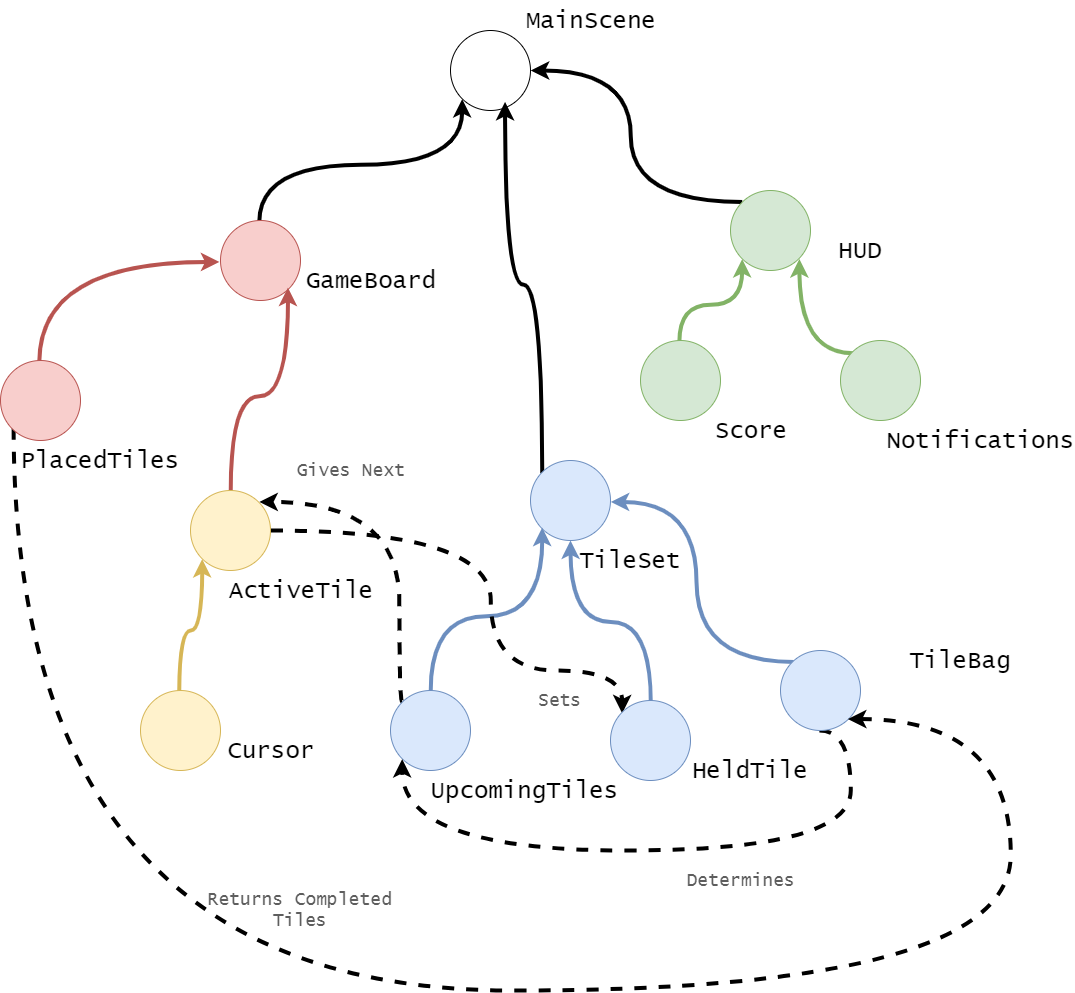

The diagram above was exported from draw.io. Its source (the exported page's mxGraphModel, read from the mxfile embedded in the PNG):
<mxGraphModel dx="3044" dy="1160" grid="1" gridSize="10" guides="1" tooltips="1" connect="1" arrows="1" fold="1" page="1" pageScale="1" pageWidth="850" pageHeight="1100" math="0" shadow="0">
  <root>
    <mxCell id="0" />
    <mxCell id="1" parent="0" />
    <mxCell id="ZrlPPFWRv1yOLr7yIgt8-1" value="" style="ellipse;whiteSpace=wrap;html=1;aspect=fixed;" vertex="1" parent="1">
      <mxGeometry x="350" y="140" width="80" height="80" as="geometry" />
    </mxCell>
    <mxCell id="ZrlPPFWRv1yOLr7yIgt8-38" style="edgeStyle=orthogonalEdgeStyle;rounded=0;orthogonalLoop=1;jettySize=auto;html=1;exitX=0.5;exitY=0;exitDx=0;exitDy=0;entryX=0;entryY=1;entryDx=0;entryDy=0;curved=1;strokeWidth=4;" edge="1" parent="1" source="ZrlPPFWRv1yOLr7yIgt8-2" target="ZrlPPFWRv1yOLr7yIgt8-1">
      <mxGeometry relative="1" as="geometry" />
    </mxCell>
    <mxCell id="ZrlPPFWRv1yOLr7yIgt8-2" value="" style="ellipse;whiteSpace=wrap;html=1;aspect=fixed;fillColor=#f8cecc;strokeColor=#b85450;" vertex="1" parent="1">
      <mxGeometry x="120" y="330" width="80" height="80" as="geometry" />
    </mxCell>
    <mxCell id="ZrlPPFWRv1yOLr7yIgt8-46" style="edgeStyle=orthogonalEdgeStyle;curved=1;rounded=0;orthogonalLoop=1;jettySize=auto;html=1;exitX=0;exitY=0;exitDx=0;exitDy=0;entryX=0.683;entryY=0.9;entryDx=0;entryDy=0;entryPerimeter=0;strokeWidth=4;" edge="1" parent="1" source="ZrlPPFWRv1yOLr7yIgt8-3" target="ZrlPPFWRv1yOLr7yIgt8-1">
      <mxGeometry relative="1" as="geometry" />
    </mxCell>
    <mxCell id="ZrlPPFWRv1yOLr7yIgt8-3" value="" style="ellipse;whiteSpace=wrap;html=1;aspect=fixed;fillColor=#dae8fc;strokeColor=#6c8ebf;" vertex="1" parent="1">
      <mxGeometry x="430" y="570" width="80" height="80" as="geometry" />
    </mxCell>
    <mxCell id="ZrlPPFWRv1yOLr7yIgt8-47" style="edgeStyle=orthogonalEdgeStyle;curved=1;rounded=0;orthogonalLoop=1;jettySize=auto;html=1;exitX=0;exitY=0;exitDx=0;exitDy=0;strokeWidth=4;entryX=1;entryY=0.5;entryDx=0;entryDy=0;" edge="1" parent="1" source="ZrlPPFWRv1yOLr7yIgt8-4" target="ZrlPPFWRv1yOLr7yIgt8-1">
      <mxGeometry relative="1" as="geometry">
        <mxPoint x="500" y="220" as="targetPoint" />
      </mxGeometry>
    </mxCell>
    <mxCell id="ZrlPPFWRv1yOLr7yIgt8-4" value="" style="ellipse;whiteSpace=wrap;html=1;aspect=fixed;fillColor=#d5e8d4;strokeColor=#82b366;" vertex="1" parent="1">
      <mxGeometry x="630" y="300" width="80" height="80" as="geometry" />
    </mxCell>
    <mxCell id="ZrlPPFWRv1yOLr7yIgt8-54" style="edgeStyle=orthogonalEdgeStyle;curved=1;rounded=0;orthogonalLoop=1;jettySize=auto;html=1;exitX=0.5;exitY=0;exitDx=0;exitDy=0;entryX=0;entryY=1;entryDx=0;entryDy=0;strokeWidth=4;fillColor=#d5e8d4;strokeColor=#82b366;" edge="1" parent="1" source="ZrlPPFWRv1yOLr7yIgt8-5" target="ZrlPPFWRv1yOLr7yIgt8-4">
      <mxGeometry relative="1" as="geometry" />
    </mxCell>
    <mxCell id="ZrlPPFWRv1yOLr7yIgt8-5" value="" style="ellipse;whiteSpace=wrap;html=1;aspect=fixed;fillColor=#d5e8d4;strokeColor=#82b366;" vertex="1" parent="1">
      <mxGeometry x="540" y="450" width="80" height="80" as="geometry" />
    </mxCell>
    <mxCell id="ZrlPPFWRv1yOLr7yIgt8-53" style="edgeStyle=orthogonalEdgeStyle;curved=1;rounded=0;orthogonalLoop=1;jettySize=auto;html=1;exitX=0;exitY=0;exitDx=0;exitDy=0;entryX=1;entryY=1;entryDx=0;entryDy=0;strokeWidth=4;fillColor=#d5e8d4;strokeColor=#82b366;" edge="1" parent="1" source="ZrlPPFWRv1yOLr7yIgt8-6" target="ZrlPPFWRv1yOLr7yIgt8-4">
      <mxGeometry relative="1" as="geometry" />
    </mxCell>
    <mxCell id="ZrlPPFWRv1yOLr7yIgt8-6" value="" style="ellipse;whiteSpace=wrap;html=1;aspect=fixed;fillColor=#d5e8d4;strokeColor=#82b366;" vertex="1" parent="1">
      <mxGeometry x="740" y="450" width="80" height="80" as="geometry" />
    </mxCell>
    <mxCell id="ZrlPPFWRv1yOLr7yIgt8-43" style="edgeStyle=orthogonalEdgeStyle;curved=1;rounded=0;orthogonalLoop=1;jettySize=auto;html=1;exitX=0.5;exitY=0;exitDx=0;exitDy=0;entryX=0;entryY=1;entryDx=0;entryDy=0;strokeWidth=4;fillColor=#dae8fc;strokeColor=#6c8ebf;" edge="1" parent="1" source="ZrlPPFWRv1yOLr7yIgt8-7" target="ZrlPPFWRv1yOLr7yIgt8-3">
      <mxGeometry relative="1" as="geometry" />
    </mxCell>
    <mxCell id="ZrlPPFWRv1yOLr7yIgt8-57" style="edgeStyle=orthogonalEdgeStyle;curved=1;rounded=0;orthogonalLoop=1;jettySize=auto;html=1;exitX=0;exitY=0;exitDx=0;exitDy=0;entryX=1;entryY=0;entryDx=0;entryDy=0;strokeWidth=4;dashed=1;" edge="1" parent="1" source="ZrlPPFWRv1yOLr7yIgt8-7" target="ZrlPPFWRv1yOLr7yIgt8-12">
      <mxGeometry relative="1" as="geometry">
        <Array as="points">
          <mxPoint x="300" y="812" />
          <mxPoint x="300" y="612" />
        </Array>
      </mxGeometry>
    </mxCell>
    <mxCell id="ZrlPPFWRv1yOLr7yIgt8-59" style="edgeStyle=orthogonalEdgeStyle;curved=1;rounded=0;orthogonalLoop=1;jettySize=auto;html=1;exitX=1;exitY=0.5;exitDx=0;exitDy=0;entryX=0;entryY=0;entryDx=0;entryDy=0;dashed=1;strokeWidth=4;" edge="1" parent="1" source="ZrlPPFWRv1yOLr7yIgt8-12" target="ZrlPPFWRv1yOLr7yIgt8-9">
      <mxGeometry relative="1" as="geometry">
        <Array as="points">
          <mxPoint x="390" y="640" />
          <mxPoint x="390" y="780" />
          <mxPoint x="522" y="780" />
        </Array>
      </mxGeometry>
    </mxCell>
    <mxCell id="ZrlPPFWRv1yOLr7yIgt8-7" value="" style="ellipse;whiteSpace=wrap;html=1;aspect=fixed;fillColor=#dae8fc;strokeColor=#6c8ebf;" vertex="1" parent="1">
      <mxGeometry x="290" y="800" width="80" height="80" as="geometry" />
    </mxCell>
    <mxCell id="ZrlPPFWRv1yOLr7yIgt8-44" style="edgeStyle=orthogonalEdgeStyle;curved=1;rounded=0;orthogonalLoop=1;jettySize=auto;html=1;exitX=0.5;exitY=0;exitDx=0;exitDy=0;strokeWidth=4;fillColor=#dae8fc;strokeColor=#6c8ebf;" edge="1" parent="1" source="ZrlPPFWRv1yOLr7yIgt8-9" target="ZrlPPFWRv1yOLr7yIgt8-3">
      <mxGeometry relative="1" as="geometry" />
    </mxCell>
    <mxCell id="ZrlPPFWRv1yOLr7yIgt8-9" value="" style="ellipse;whiteSpace=wrap;html=1;aspect=fixed;fillColor=#dae8fc;strokeColor=#6c8ebf;" vertex="1" parent="1">
      <mxGeometry x="510" y="810" width="80" height="80" as="geometry" />
    </mxCell>
    <mxCell id="ZrlPPFWRv1yOLr7yIgt8-45" style="edgeStyle=orthogonalEdgeStyle;curved=1;rounded=0;orthogonalLoop=1;jettySize=auto;html=1;exitX=0;exitY=0;exitDx=0;exitDy=0;entryX=1;entryY=0.5;entryDx=0;entryDy=0;strokeWidth=4;fillColor=#dae8fc;strokeColor=#6c8ebf;" edge="1" parent="1" source="ZrlPPFWRv1yOLr7yIgt8-10" target="ZrlPPFWRv1yOLr7yIgt8-3">
      <mxGeometry relative="1" as="geometry" />
    </mxCell>
    <mxCell id="ZrlPPFWRv1yOLr7yIgt8-60" style="edgeStyle=orthogonalEdgeStyle;curved=1;rounded=0;orthogonalLoop=1;jettySize=auto;html=1;exitX=0.5;exitY=1;exitDx=0;exitDy=0;entryX=0;entryY=1;entryDx=0;entryDy=0;dashed=1;strokeWidth=4;" edge="1" parent="1" source="ZrlPPFWRv1yOLr7yIgt8-10" target="ZrlPPFWRv1yOLr7yIgt8-7">
      <mxGeometry relative="1" as="geometry">
        <Array as="points">
          <mxPoint x="750" y="840" />
          <mxPoint x="750" y="960" />
          <mxPoint x="302" y="960" />
        </Array>
      </mxGeometry>
    </mxCell>
    <mxCell id="ZrlPPFWRv1yOLr7yIgt8-10" value="" style="ellipse;whiteSpace=wrap;html=1;aspect=fixed;fillColor=#dae8fc;strokeColor=#6c8ebf;" vertex="1" parent="1">
      <mxGeometry x="680" y="760" width="80" height="80" as="geometry" />
    </mxCell>
    <mxCell id="ZrlPPFWRv1yOLr7yIgt8-39" style="edgeStyle=orthogonalEdgeStyle;curved=1;rounded=0;orthogonalLoop=1;jettySize=auto;html=1;exitX=0.5;exitY=0;exitDx=0;exitDy=0;entryX=0;entryY=0.5;entryDx=0;entryDy=0;strokeWidth=4;fillColor=#f8cecc;strokeColor=#b85450;" edge="1" parent="1" source="ZrlPPFWRv1yOLr7yIgt8-11" target="ZrlPPFWRv1yOLr7yIgt8-2">
      <mxGeometry relative="1" as="geometry" />
    </mxCell>
    <mxCell id="ZrlPPFWRv1yOLr7yIgt8-61" style="edgeStyle=orthogonalEdgeStyle;curved=1;rounded=0;orthogonalLoop=1;jettySize=auto;html=1;exitX=0;exitY=1;exitDx=0;exitDy=0;entryX=1;entryY=1;entryDx=0;entryDy=0;dashed=1;strokeWidth=4;" edge="1" parent="1" source="ZrlPPFWRv1yOLr7yIgt8-11" target="ZrlPPFWRv1yOLr7yIgt8-10">
      <mxGeometry relative="1" as="geometry">
        <Array as="points">
          <mxPoint x="-88" y="1100" />
          <mxPoint x="910" y="1100" />
          <mxPoint x="910" y="828" />
        </Array>
      </mxGeometry>
    </mxCell>
    <mxCell id="ZrlPPFWRv1yOLr7yIgt8-11" value="" style="ellipse;whiteSpace=wrap;html=1;aspect=fixed;fillColor=#f8cecc;strokeColor=#b85450;" vertex="1" parent="1">
      <mxGeometry x="-100" y="470" width="80" height="80" as="geometry" />
    </mxCell>
    <mxCell id="ZrlPPFWRv1yOLr7yIgt8-41" style="edgeStyle=orthogonalEdgeStyle;curved=1;rounded=0;orthogonalLoop=1;jettySize=auto;html=1;exitX=0.5;exitY=0;exitDx=0;exitDy=0;entryX=1;entryY=1;entryDx=0;entryDy=0;strokeWidth=4;fillColor=#f8cecc;strokeColor=#b85450;" edge="1" parent="1" source="ZrlPPFWRv1yOLr7yIgt8-12" target="ZrlPPFWRv1yOLr7yIgt8-2">
      <mxGeometry relative="1" as="geometry" />
    </mxCell>
    <mxCell id="ZrlPPFWRv1yOLr7yIgt8-12" value="" style="ellipse;whiteSpace=wrap;html=1;aspect=fixed;fillColor=#fff2cc;strokeColor=#d6b656;" vertex="1" parent="1">
      <mxGeometry x="90" y="600" width="80" height="80" as="geometry" />
    </mxCell>
    <mxCell id="ZrlPPFWRv1yOLr7yIgt8-42" style="edgeStyle=orthogonalEdgeStyle;curved=1;rounded=0;orthogonalLoop=1;jettySize=auto;html=1;exitX=0.5;exitY=0;exitDx=0;exitDy=0;entryX=0;entryY=1;entryDx=0;entryDy=0;strokeWidth=4;fillColor=#fff2cc;strokeColor=#d6b656;" edge="1" parent="1" source="ZrlPPFWRv1yOLr7yIgt8-13" target="ZrlPPFWRv1yOLr7yIgt8-12">
      <mxGeometry relative="1" as="geometry" />
    </mxCell>
    <mxCell id="ZrlPPFWRv1yOLr7yIgt8-13" value="" style="ellipse;whiteSpace=wrap;html=1;aspect=fixed;fillColor=#fff2cc;strokeColor=#d6b656;" vertex="1" parent="1">
      <mxGeometry x="40" y="800" width="80" height="80" as="geometry" />
    </mxCell>
    <mxCell id="ZrlPPFWRv1yOLr7yIgt8-14" value="&lt;font style=&quot;font-size: 24px&quot; face=&quot;Lucida Console&quot;&gt;MainScene&lt;/font&gt;" style="text;html=1;strokeColor=none;fillColor=none;align=center;verticalAlign=middle;whiteSpace=wrap;rounded=0;" vertex="1" parent="1">
      <mxGeometry x="400" y="110" width="180" height="40" as="geometry" />
    </mxCell>
    <mxCell id="ZrlPPFWRv1yOLr7yIgt8-15" value="&lt;font style=&quot;font-size: 24px&quot; face=&quot;Lucida Console&quot;&gt;TileSet&lt;/font&gt;" style="text;html=1;strokeColor=none;fillColor=none;align=center;verticalAlign=middle;whiteSpace=wrap;rounded=0;" vertex="1" parent="1">
      <mxGeometry x="440" y="650" width="180" height="40" as="geometry" />
    </mxCell>
    <mxCell id="ZrlPPFWRv1yOLr7yIgt8-16" value="&lt;font style=&quot;font-size: 24px&quot; face=&quot;Lucida Console&quot;&gt;UpcomingTiles&lt;/font&gt;" style="text;html=1;strokeColor=none;fillColor=none;align=center;verticalAlign=middle;whiteSpace=wrap;rounded=0;" vertex="1" parent="1">
      <mxGeometry x="334" y="880" width="180" height="40" as="geometry" />
    </mxCell>
    <mxCell id="ZrlPPFWRv1yOLr7yIgt8-18" value="&lt;font style=&quot;font-size: 24px&quot; face=&quot;Lucida Console&quot;&gt;TileBag&lt;/font&gt;" style="text;html=1;strokeColor=none;fillColor=none;align=center;verticalAlign=middle;whiteSpace=wrap;rounded=0;" vertex="1" parent="1">
      <mxGeometry x="770" y="750" width="180" height="40" as="geometry" />
    </mxCell>
    <mxCell id="ZrlPPFWRv1yOLr7yIgt8-19" value="&lt;font style=&quot;font-size: 24px&quot; face=&quot;Lucida Console&quot;&gt;HeldTile&lt;br&gt;&lt;/font&gt;" style="text;html=1;strokeColor=none;fillColor=none;align=center;verticalAlign=middle;whiteSpace=wrap;rounded=0;" vertex="1" parent="1">
      <mxGeometry x="560" y="860" width="180" height="40" as="geometry" />
    </mxCell>
    <mxCell id="ZrlPPFWRv1yOLr7yIgt8-24" value="&lt;font style=&quot;font-size: 24px&quot; face=&quot;Lucida Console&quot;&gt;HUD&lt;br&gt;&lt;/font&gt;" style="text;html=1;strokeColor=none;fillColor=none;align=center;verticalAlign=middle;whiteSpace=wrap;rounded=0;" vertex="1" parent="1">
      <mxGeometry x="670" y="340" width="180" height="40" as="geometry" />
    </mxCell>
    <mxCell id="ZrlPPFWRv1yOLr7yIgt8-25" value="&lt;font style=&quot;font-size: 24px&quot; face=&quot;Lucida Console&quot;&gt;Notifications&lt;br&gt;&lt;/font&gt;" style="text;html=1;strokeColor=none;fillColor=none;align=center;verticalAlign=middle;whiteSpace=wrap;rounded=0;" vertex="1" parent="1">
      <mxGeometry x="790" y="530" width="180" height="40" as="geometry" />
    </mxCell>
    <mxCell id="ZrlPPFWRv1yOLr7yIgt8-26" value="&lt;font style=&quot;font-size: 24px&quot; face=&quot;Lucida Console&quot;&gt;Score&lt;br&gt;&lt;/font&gt;" style="text;html=1;strokeColor=none;fillColor=none;align=center;verticalAlign=middle;whiteSpace=wrap;rounded=0;" vertex="1" parent="1">
      <mxGeometry x="560" y="520" width="180" height="40" as="geometry" />
    </mxCell>
    <mxCell id="ZrlPPFWRv1yOLr7yIgt8-27" value="&lt;font style=&quot;font-size: 24px&quot; face=&quot;Lucida Console&quot;&gt;GameBoard&lt;br&gt;&lt;/font&gt;" style="text;html=1;strokeColor=none;fillColor=none;align=center;verticalAlign=middle;whiteSpace=wrap;rounded=0;" vertex="1" parent="1">
      <mxGeometry x="180" y="370" width="180" height="40" as="geometry" />
    </mxCell>
    <mxCell id="ZrlPPFWRv1yOLr7yIgt8-32" value="&lt;font style=&quot;font-size: 24px&quot; face=&quot;Lucida Console&quot;&gt;PlacedTiles&lt;br&gt;&lt;/font&gt;" style="text;html=1;strokeColor=none;fillColor=none;align=center;verticalAlign=middle;whiteSpace=wrap;rounded=0;" vertex="1" parent="1">
      <mxGeometry x="-90" y="550" width="180" height="40" as="geometry" />
    </mxCell>
    <mxCell id="ZrlPPFWRv1yOLr7yIgt8-33" value="&lt;font style=&quot;font-size: 24px&quot; face=&quot;Lucida Console&quot;&gt;Cursor&lt;br&gt;&lt;/font&gt;" style="text;html=1;strokeColor=none;fillColor=none;align=center;verticalAlign=middle;whiteSpace=wrap;rounded=0;" vertex="1" parent="1">
      <mxGeometry x="80" y="840" width="180" height="40" as="geometry" />
    </mxCell>
    <mxCell id="ZrlPPFWRv1yOLr7yIgt8-34" value="&lt;font style=&quot;font-size: 24px&quot; face=&quot;Lucida Console&quot;&gt;ActiveTile&lt;br&gt;&lt;/font&gt;" style="text;html=1;strokeColor=none;fillColor=none;align=center;verticalAlign=middle;whiteSpace=wrap;rounded=0;" vertex="1" parent="1">
      <mxGeometry x="110" y="680" width="180" height="40" as="geometry" />
    </mxCell>
    <mxCell id="ZrlPPFWRv1yOLr7yIgt8-64" value="&lt;font style=&quot;font-size: 18px&quot; face=&quot;Lucida Console&quot; color=&quot;#5e5e5e&quot;&gt;Gives Next&lt;/font&gt;" style="text;html=1;strokeColor=none;fillColor=none;align=center;verticalAlign=middle;whiteSpace=wrap;rounded=0;" vertex="1" parent="1">
      <mxGeometry x="180" y="560" width="140" height="40" as="geometry" />
    </mxCell>
    <mxCell id="ZrlPPFWRv1yOLr7yIgt8-65" value="&lt;font style=&quot;font-size: 18px&quot; face=&quot;Lucida Console&quot; color=&quot;#5e5e5e&quot;&gt;Returns Completed Tiles&lt;/font&gt;" style="text;html=1;strokeColor=none;fillColor=none;align=center;verticalAlign=middle;whiteSpace=wrap;rounded=0;" vertex="1" parent="1">
      <mxGeometry x="90" y="990" width="220" height="60" as="geometry" />
    </mxCell>
    <mxCell id="ZrlPPFWRv1yOLr7yIgt8-66" value="&lt;font style=&quot;font-size: 18px&quot; face=&quot;Lucida Console&quot; color=&quot;#5e5e5e&quot;&gt;Determines&lt;/font&gt;" style="text;html=1;strokeColor=none;fillColor=none;align=center;verticalAlign=middle;whiteSpace=wrap;rounded=0;" vertex="1" parent="1">
      <mxGeometry x="530" y="960" width="220" height="60" as="geometry" />
    </mxCell>
    <mxCell id="ZrlPPFWRv1yOLr7yIgt8-68" value="&lt;font style=&quot;font-size: 18px&quot; face=&quot;Lucida Console&quot; color=&quot;#5e5e5e&quot;&gt;Sets&lt;/font&gt;" style="text;html=1;strokeColor=none;fillColor=none;align=center;verticalAlign=middle;whiteSpace=wrap;rounded=0;" vertex="1" parent="1">
      <mxGeometry x="390" y="790" width="140" height="40" as="geometry" />
    </mxCell>
  </root>
</mxGraphModel>